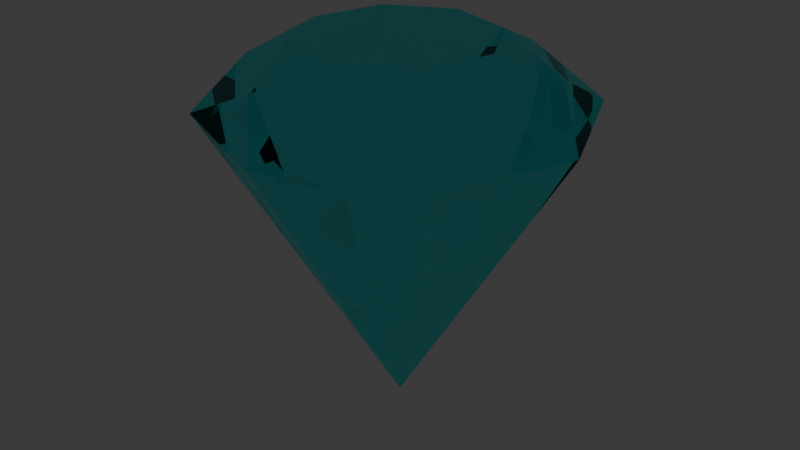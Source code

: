 # Source: Diamond.blend  (saved by Blender 4.0.36; exported with 4.5.12 LTS)
import bpy
from mathutils import Matrix  # noqa: F401  (used for matrix-valued properties, if any)

bpy.ops.wm.read_factory_settings(use_empty=True)
scene = bpy.context.scene
scene.name = 'Scene'

# ---- collections
col_collection = bpy.data.collections.new('Collection'); scene.collection.children.link(col_collection)

# ---- materials (node trees are filled in below, after node groups)
mat_material_001 = bpy.data.materials.new('Material.001')
mat_material_001.use_transparent_shadow = False

# ---- material node trees
mat_material_001.use_nodes = True; mat_material_001.node_tree.nodes.clear()
_N = mat_material_001.node_tree.nodes; _L = mat_material_001.node_tree.links
n0 = _N.new('ShaderNodeOutputMaterial'); n0.name = 'Material Output'; n0.location = (271, 272)
n1 = _N.new('ShaderNodeBsdfGlass'); n1.name = 'Glass BSDF'; n1.location = (80, 291)
n1.inputs[0].default_value = (0.3387, 0.9847, 1.0, 1.0)
n1.inputs[2].default_value = 1.45
_L.new(n1.outputs[0], n0.inputs[0])
n0.is_active_output = True

# ---- world
world_world = bpy.data.worlds.new('World'); scene.world = world_world
world_world.use_nodes = True; world_world.node_tree.nodes.clear()
_N = world_world.node_tree.nodes; _L = world_world.node_tree.links
n0 = _N.new('ShaderNodeOutputWorld'); n0.name = 'World Output'; n0.location = (300, 300)
n1 = _N.new('ShaderNodeBackground'); n1.name = 'Background'; n1.location = (10, 300)
n1.inputs[0].default_value = (0.05088, 0.05088, 0.05088, 1.0)
_L.new(n1.outputs[0], n0.inputs[0])
n0.is_active_output = True
world_world.color = (0.05088, 0.05088, 0.05088)
world_world.use_sun_shadow = False
world_world.sun_shadow_jitter_overblur = 0.0

# ---- meshes
me_cone = bpy.data.meshes.new('Cone')
me_cone.from_pydata([(0.0, 1.0, -1.0), (0.7071, 0.7071, -1.0), (1.0, 0.0, -1.0), (0.7071, -0.7071, -1.0), (0.0, -1.0, -1.0), (-0.7071, -0.7071, -1.0), (-1.0, 0.0, -1.0), (-0.7071, 0.7071, -1.0), (0.0, -1.179e-07, 0.6382), (0.3881, 0.3257, -1.358), (0.5047, -0.04416, -1.358), (0.3257, -0.3881, -1.358), (-0.04416, -0.5047, -1.358), (-0.3881, -0.3257, -1.358), (-0.5047, 0.04416, -1.358), (-0.3257, 0.3881, -1.358), (0.04416, 0.5047, -1.358), (0.0, 1.0, -1.0), (0.7071, 0.7071, -1.0), (1.0, 0.0, -1.0), (0.7071, -0.7071, -1.0), (0.0, -1.0, -1.0), (-0.7071, -0.7071, -1.0), (-1.0, 0.0, -1.0), (-0.7071, 0.7071, -1.0), (0.327, 0.7013, -1.206), (0.7271, 0.2646, -1.206), (0.7013, -0.327, -1.206), (0.2646, -0.7271, -1.206), (-0.327, -0.7013, -1.206), (-0.7271, -0.2646, -1.206), (-0.7013, 0.327, -1.206), (-0.2646, 0.7271, -1.206)], [], [(0, 8, 1), (1, 8, 2), (2, 8, 3), (3, 8, 4), (4, 8, 5), (5, 8, 6), (7, 0, 17, 24), (6, 8, 7), (7, 8, 0), (9, 10, 11, 12, 13, 14, 15, 16), (6, 7, 24, 23), (5, 6, 23, 22), (0, 1, 18, 17), (4, 5, 22, 21), (3, 4, 21, 20), (2, 3, 20, 19), (1, 2, 19, 18), (25, 18, 26), (26, 19, 27), (27, 20, 28), (28, 21, 29), (29, 22, 30), (30, 23, 31), (31, 24, 32), (32, 17, 25), (9, 26, 10), (10, 27, 11), (11, 28, 12), (12, 29, 13), (13, 30, 14), (14, 31, 15), (15, 32, 16), (16, 25, 9), (25, 17, 18), (26, 18, 19), (27, 19, 20), (28, 20, 21), (29, 21, 22), (30, 22, 23), (31, 23, 24), (32, 24, 17), (9, 25, 26), (10, 26, 27), (11, 27, 28), (12, 28, 29), (13, 29, 30), (14, 30, 31), (15, 31, 32), (16, 32, 25)])
_uv = me_cone.uv_layers.new(name='UVMap')
_uv.uv.foreach_set('vector', [0.25, 0.49, 0.25, 0.25, 0.4197, 0.4197, 0.4197, 0.4197, 0.25, 0.25, 0.49, 0.25, 0.49, 0.25, 0.25, 0.25, 0.4197, 0.08029, 0.4197, 0.08029, 0.25, 0.25, 0.25, 0.01, 0.25, 0.01, 0.25, 0.25, 0.08029, 0.08029, 0.08029, 0.08029, 0.25, 0.25, 0.01, 0.25, 0.08029, 0.4197, 0.25, 0.49, 0.25, 0.49, 0.08029, 0.4197, 0.01, 0.25, 0.25, 0.25, 0.08029, 0.4197, 0.08029, 0.4197, 0.25, 0.25, 0.25, 0.49, 0.75, 0.3716, 0.836, 0.336, 0.8716, 0.25, 0.836, 0.164, 0.75, 0.1284, 0.664, 0.164, 0.6284, 0.25, 0.664, 0.336, 0.01, 0.25, 0.08029, 0.4197, 0.08029, 0.4197, 0.01, 0.25, 0.08029, 0.08029, 0.01, 0.25, 0.01, 0.25, 0.08029, 0.08029, 0.25, 0.49, 0.4197, 0.4197, 0.4197, 0.4197, 0.25, 0.49, 0.25, 0.01, 0.08029, 0.08029, 0.08029, 0.08029, 0.25, 0.01, 0.4197, 0.08029, 0.25, 0.01, 0.25, 0.01, 0.4197, 0.08029, 0.49, 0.25, 0.4197, 0.08029, 0.4197, 0.08029, 0.49, 0.25, 0.4197, 0.4197, 0.49, 0.25, 0.49, 0.25, 0.4197, 0.4197, 0.75, 0.4357, 0.9197, 0.4197, 0.8813, 0.3813, 0.8813, 0.3813, 0.99, 0.25, 0.9357, 0.25, 0.9357, 0.25, 0.9197, 0.08029, 0.8813, 0.1187, 0.8813, 0.1187, 0.75, 0.01, 0.75, 0.0643, 0.75, 0.0643, 0.5803, 0.08029, 0.6187, 0.1187, 0.6187, 0.1187, 0.51, 0.25, 0.5643, 0.25, 0.5643, 0.25, 0.5803, 0.4197, 0.6187, 0.3813, 0.6187, 0.3813, 0.75, 0.49, 0.75, 0.4357, 0.75, 0.3716, 0.8813, 0.3813, 0.836, 0.336, 0.836, 0.336, 0.9357, 0.25, 0.8716, 0.25, 0.8716, 0.25, 0.8813, 0.1187, 0.836, 0.164, 0.836, 0.164, 0.75, 0.0643, 0.75, 0.1284, 0.75, 0.1284, 0.6187, 0.1187, 0.664, 0.164, 0.664, 0.164, 0.5643, 0.25, 0.6284, 0.25, 0.6284, 0.25, 0.6187, 0.3813, 0.664, 0.336, 0.664, 0.336, 0.75, 0.4357, 0.75, 0.3716, 0.75, 0.4357, 0.75, 0.49, 0.9197, 0.4197, 0.8813, 0.3813, 0.9197, 0.4197, 0.99, 0.25, 0.9357, 0.25, 0.99, 0.25, 0.9197, 0.08029, 0.8813, 0.1187, 0.9197, 0.08029, 0.75, 0.01, 0.75, 0.0643, 0.75, 0.01, 0.5803, 0.08029, 0.6187, 0.1187, 0.5803, 0.08029, 0.51, 0.25, 0.5643, 0.25, 0.51, 0.25, 0.5803, 0.4197, 0.6187, 0.3813, 0.5803, 0.4197, 0.75, 0.49, 0.75, 0.3716, 0.75, 0.4357, 0.8813, 0.3813, 0.836, 0.336, 0.8813, 0.3813, 0.9357, 0.25, 0.8716, 0.25, 0.9357, 0.25, 0.8813, 0.1187, 0.836, 0.164, 0.8813, 0.1187, 0.75, 0.0643, 0.75, 0.1284, 0.75, 0.0643, 0.6187, 0.1187, 0.664, 0.164, 0.6187, 0.1187, 0.5643, 0.25, 0.6284, 0.25, 0.5643, 0.25, 0.6187, 0.3813, 0.664, 0.336, 0.6187, 0.3813, 0.75, 0.4357])
me_cone.materials.append(mat_material_001)
me_cone.update()

# ---- objects
ob_cone = bpy.data.objects.new('Cone', me_cone)

# ---- transforms, parenting, visibility, modifiers, constraints
ob_cone.location = (0.0, 0.0, 0.0)
ob_cone.rotation_euler = (3.142, -0.0, 0.0)

# ---- collection membership
col_collection.objects.link(ob_cone)

# ---- scene / render settings (as saved in the file)
scene.frame_start = 1; scene.frame_end = 250; scene.frame_set(1)
scene.render.engine = 'BLENDER_EEVEE_NEXT'
scene.cycles.sampling_pattern = 'TABULATED_SOBOL'
bpy.context.view_layer.update()

# ---- added for rendering (the .blend has no active camera and no usable light): camera, sun
cam_auto = bpy.data.cameras.new('AutoCamera')
cam_auto.lens = 50.0
cam_auto.sensor_width = 36.0
cam_auto.clip_end = 1000.0
ob_auto_camera = bpy.data.objects.new('AutoCamera', cam_auto)
scene.collection.objects.link(ob_auto_camera)
ob_auto_camera.location = (3.2033, -3.84396, 2.92278)
ob_auto_camera.rotation_euler = (1.09748, -7.21219e-08, 0.694738)
scene.camera = ob_auto_camera
light_auto_sun = bpy.data.lights.new('AutoSun', 'SUN')
light_auto_sun.energy = 3.0
light_auto_sun.angle = 0.0523599
ob_auto_sun = bpy.data.objects.new('AutoSun', light_auto_sun)
scene.collection.objects.link(ob_auto_sun)
ob_auto_sun.rotation_euler = (0.872665, 0.174533, 0.523599)
bpy.context.view_layer.update()
